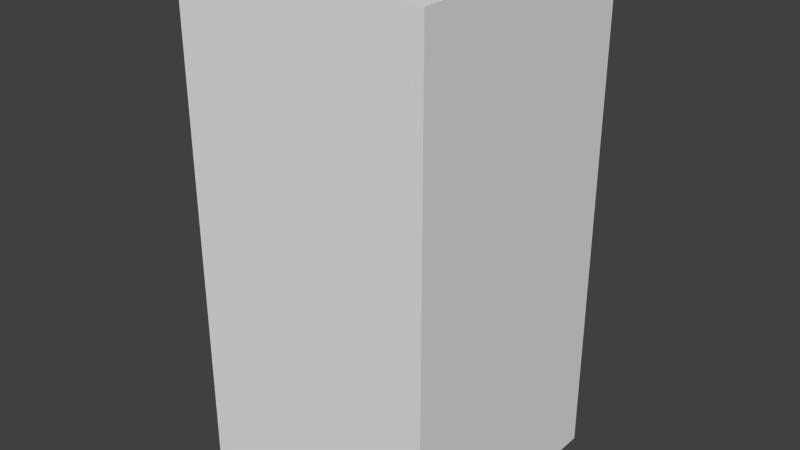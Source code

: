 # Source: brownDotSix.blend  (saved by Blender 2.68.0; exported with 4.5.12 LTS)
import bpy
from mathutils import Matrix  # noqa: F401  (used for matrix-valued properties, if any)

bpy.ops.wm.read_factory_settings(use_empty=True)
scene = bpy.context.scene
scene.name = 'Scene'

# ---- collections
col_collection_1 = bpy.data.collections.new('Collection 1'); scene.collection.children.link(col_collection_1)

# ---- world
world_world = bpy.data.worlds.new('World'); scene.world = world_world
world_world.color = (0.05088, 0.05088, 0.05088)
world_world.use_sun_shadow = False
world_world.sun_shadow_jitter_overblur = 0.0
world_world.cycles.sampling_method = 'MANUAL'
world_world.cycles.sample_map_resolution = 256

# ---- meshes
me_browndotsix = bpy.data.meshes.new('brownDotSix')
me_browndotsix.from_pydata([(-0.5, -0.5, -1.0), (-0.5, 0.5, -1.0), (0.5, 0.5, -1.0), (0.5, -0.5, -1.0), (-0.5, -0.5, 1.0), (-0.5, 0.5, 1.0), (0.5, 0.5, 1.0), (0.5, -0.5, 1.0)], [], [(4, 5, 1, 0), (5, 6, 2, 1), (6, 7, 3, 2), (7, 4, 0, 3), (0, 1, 2, 3), (7, 6, 5, 4)])
me_browndotsix.use_remesh_preserve_volume = False
me_browndotsix.use_remesh_preserve_attributes = False
me_browndotsix.use_mirror_vertex_groups = False
me_browndotsix.update()

# ---- objects
ob_browndotsix = bpy.data.objects.new('brownDotSix', me_browndotsix)

# ---- transforms, parenting, visibility, modifiers, constraints
ob_browndotsix.location = (0.0, 0.0, 0.0)
ob_browndotsix.lineart.crease_threshold = 0.0

# ---- collection membership
col_collection_1.objects.link(ob_browndotsix)

# ---- scene / render settings (as saved in the file)
scene.frame_start = 1; scene.frame_end = 250; scene.frame_set(1)
scene.render.engine = 'BLENDER_EEVEE_NEXT'
scene.render.image_settings.color_mode = 'RGB'
scene.render.image_settings.compression = 90
scene.render.resolution_percentage = 50
scene.render.dither_intensity = 0.0
scene.cycles.use_denoising = False
scene.cycles.samples = 10
scene.cycles.sampling_pattern = 'TABULATED_SOBOL'
scene.cycles.light_sampling_threshold = 0.0
scene.cycles.use_adaptive_sampling = False
scene.cycles.use_light_tree = False
scene.cycles.blur_glossy = 0.0
scene.cycles.volume_bounces = 1
scene.cycles.pixel_filter_type = 'GAUSSIAN'
scene.cycles.sample_clamp_indirect = 0.0
scene.view_settings.view_transform = 'Standard'
bpy.context.view_layer.update()

# ---- added for rendering (the .blend has no active camera and no usable light): camera, sun
cam_auto = bpy.data.cameras.new('AutoCamera')
cam_auto.lens = 50.0
cam_auto.sensor_width = 36.0
cam_auto.clip_end = 1000.0
ob_auto_camera = bpy.data.objects.new('AutoCamera', cam_auto)
scene.collection.objects.link(ob_auto_camera)
ob_auto_camera.location = (2.26633, -2.71959, 1.81306)
ob_auto_camera.rotation_euler = (1.09748, -7.21219e-08, 0.694738)
scene.camera = ob_auto_camera
light_auto_sun = bpy.data.lights.new('AutoSun', 'SUN')
light_auto_sun.energy = 3.0
light_auto_sun.angle = 0.0523599
ob_auto_sun = bpy.data.objects.new('AutoSun', light_auto_sun)
scene.collection.objects.link(ob_auto_sun)
ob_auto_sun.rotation_euler = (0.872665, 0.174533, 0.523599)
bpy.context.view_layer.update()
